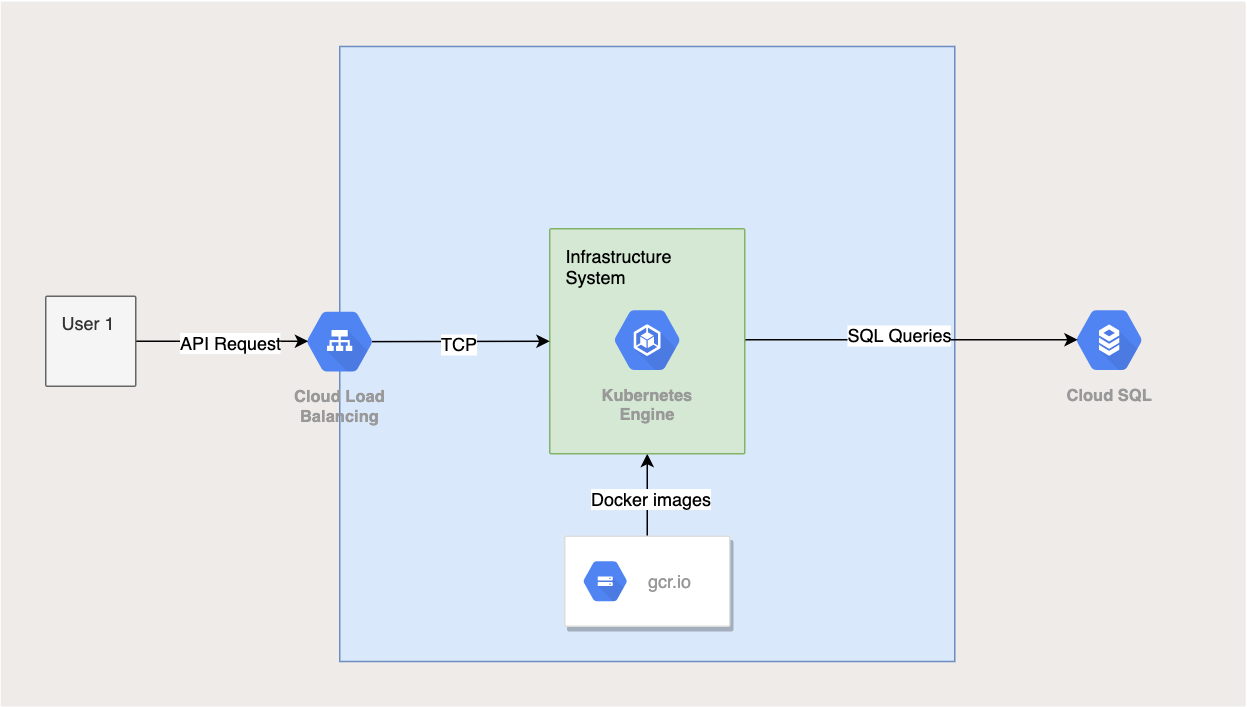

The diagram above was exported from draw.io. Its source (the exported page's mxGraphModel, read from the mxfile embedded in the PNG):
<mxGraphModel dx="1128" dy="659" grid="1" gridSize="10" guides="1" tooltips="1" connect="1" arrows="1" fold="1" page="1" pageScale="1" pageWidth="827" pageHeight="1169" math="0" shadow="0">
  <root>
    <mxCell id="0" />
    <mxCell id="1" parent="0" />
    <mxCell id="2" value="" style="points=[[0,0,0],[0.25,0,0],[0.5,0,0],[0.75,0,0],[1,0,0],[1,0.25,0],[1,0.5,0],[1,0.75,0],[1,1,0],[0.75,1,0],[0.5,1,0],[0.25,1,0],[0,1,0],[0,0.75,0],[0,0.5,0],[0,0.25,0]];rounded=1;absoluteArcSize=1;arcSize=2;html=1;strokeColor=none;gradientColor=none;shadow=0;dashed=0;fontSize=12;fontColor=#9E9E9E;align=left;verticalAlign=top;spacing=10;spacingTop=-4;fillColor=#EFEBE9;" vertex="1" parent="1">
      <mxGeometry y="163.5" width="830" height="470" as="geometry" />
    </mxCell>
    <mxCell id="3" value="" style="whiteSpace=wrap;html=1;aspect=fixed;fillColor=#dae8fc;strokeColor=#6c8ebf;" vertex="1" parent="1">
      <mxGeometry x="226" y="193.5" width="410" height="410" as="geometry" />
    </mxCell>
    <mxCell id="4" value="Cloud SQL" style="html=1;fillColor=#5184F3;strokeColor=none;verticalAlign=top;labelPosition=center;verticalLabelPosition=bottom;align=center;spacingTop=-6;fontSize=11;fontStyle=1;fontColor=#999999;shape=mxgraph.gcp2.hexIcon;prIcon=cloud_sql" vertex="1" parent="1">
      <mxGeometry x="706" y="360" width="66" height="58.5" as="geometry" />
    </mxCell>
    <mxCell id="5" style="edgeStyle=orthogonalEdgeStyle;rounded=0;orthogonalLoop=1;jettySize=auto;html=1;entryX=0.175;entryY=0.5;entryDx=0;entryDy=0;entryPerimeter=0;exitX=1;exitY=0.5;exitDx=0;exitDy=0;exitPerimeter=0;" edge="1" source="11" target="4" parent="1">
      <mxGeometry relative="1" as="geometry">
        <mxPoint x="666" y="460" as="sourcePoint" />
        <Array as="points">
          <mxPoint x="496" y="389" />
          <mxPoint x="718" y="389" />
        </Array>
      </mxGeometry>
    </mxCell>
    <mxCell id="6" value="SQL Queries" style="text;html=1;resizable=0;points=[];align=center;verticalAlign=middle;labelBackgroundColor=#ffffff;" vertex="1" connectable="0" parent="5">
      <mxGeometry x="-0.0676" y="4" relative="1" as="geometry">
        <mxPoint as="offset" />
      </mxGeometry>
    </mxCell>
    <mxCell id="7" style="rounded=0;orthogonalLoop=1;jettySize=auto;html=1;entryX=0.5;entryY=1;entryDx=0;entryDy=0;entryPerimeter=0;" edge="1" source="9" target="11" parent="1">
      <mxGeometry relative="1" as="geometry" />
    </mxCell>
    <mxCell id="8" value="Docker images" style="text;html=1;resizable=0;points=[];align=center;verticalAlign=top;labelBackgroundColor=#ffffff;labelPosition=center;verticalLabelPosition=bottom;" vertex="1" connectable="0" parent="7">
      <mxGeometry x="0.3957" y="-2" relative="1" as="geometry">
        <mxPoint as="offset" />
      </mxGeometry>
    </mxCell>
    <mxCell id="9" value="" style="strokeColor=#dddddd;fillColor=#ffffff;shadow=1;strokeWidth=1;rounded=1;absoluteArcSize=1;arcSize=2;" vertex="1" parent="1">
      <mxGeometry x="376" y="520" width="110" height="60" as="geometry" />
    </mxCell>
    <mxCell id="10" value="gcr.io" style="dashed=0;connectable=0;html=1;fillColor=#5184F3;strokeColor=none;shape=mxgraph.gcp2.hexIcon;prIcon=cloud_storage;part=1;labelPosition=right;verticalLabelPosition=middle;align=left;verticalAlign=middle;spacingLeft=5;fontColor=#999999;fontSize=12;" vertex="1" parent="9">
      <mxGeometry y="0.5" width="44" height="39" relative="1" as="geometry">
        <mxPoint x="5" y="-19.5" as="offset" />
      </mxGeometry>
    </mxCell>
    <mxCell id="11" value="Infrastructure&#10;System" style="points=[[0,0,0],[0.25,0,0],[0.5,0,0],[0.75,0,0],[1,0,0],[1,0.25,0],[1,0.5,0],[1,0.75,0],[1,1,0],[0.75,1,0],[0.5,1,0],[0.25,1,0],[0,1,0],[0,0.75,0],[0,0.5,0],[0,0.25,0]];rounded=1;absoluteArcSize=1;arcSize=2;html=1;strokeColor=#82b366;shadow=0;dashed=0;fontSize=12;align=left;verticalAlign=top;spacing=10;spacingTop=-4;fillColor=#d5e8d4;" vertex="1" parent="1">
      <mxGeometry x="366" y="315" width="130" height="150" as="geometry" />
    </mxCell>
    <mxCell id="12" value="Kubernetes&#10;Engine" style="html=1;fillColor=#5184F3;strokeColor=none;verticalAlign=top;labelPosition=center;verticalLabelPosition=bottom;align=center;spacingTop=-6;fontSize=11;fontStyle=1;fontColor=#999999;shape=mxgraph.gcp2.hexIcon;prIcon=container_engine" vertex="1" parent="1">
      <mxGeometry x="398" y="360" width="66" height="58.5" as="geometry" />
    </mxCell>
    <mxCell id="13" style="orthogonalLoop=1;jettySize=auto;html=1;exitX=0.825;exitY=0.5;exitDx=0;exitDy=0;exitPerimeter=0;entryX=0;entryY=0.5;entryDx=0;entryDy=0;entryPerimeter=0;rounded=0;strokeWidth=1;jumpSize=6;shadow=0;sourcePerimeterSpacing=0;" edge="1" source="15" target="11" parent="1">
      <mxGeometry relative="1" as="geometry" />
    </mxCell>
    <mxCell id="14" value="TCP" style="text;html=1;resizable=0;points=[];align=center;verticalAlign=middle;labelBackgroundColor=#ffffff;" vertex="1" connectable="0" parent="13">
      <mxGeometry x="-0.0291" y="-1" relative="1" as="geometry">
        <mxPoint as="offset" />
      </mxGeometry>
    </mxCell>
    <mxCell id="15" value="Cloud Load&#10;Balancing" style="html=1;fillColor=#5184F3;strokeColor=none;verticalAlign=top;labelPosition=center;verticalLabelPosition=bottom;align=center;spacingTop=-6;fontSize=11;fontStyle=1;fontColor=#999999;shape=mxgraph.gcp2.hexIcon;prIcon=cloud_load_balancing" vertex="1" parent="1">
      <mxGeometry x="193" y="361" width="66" height="58.5" as="geometry" />
    </mxCell>
    <mxCell id="16" style="edgeStyle=orthogonalEdgeStyle;rounded=0;orthogonalLoop=1;jettySize=auto;html=1;entryX=0.175;entryY=0.5;entryDx=0;entryDy=0;entryPerimeter=0;" edge="1" source="18" target="15" parent="1">
      <mxGeometry relative="1" as="geometry" />
    </mxCell>
    <mxCell id="17" value="API Request" style="text;html=1;resizable=0;points=[];align=center;verticalAlign=middle;labelBackgroundColor=#ffffff;" vertex="1" connectable="0" parent="16">
      <mxGeometry x="0.1009" relative="1" as="geometry">
        <mxPoint as="offset" />
      </mxGeometry>
    </mxCell>
    <mxCell id="18" value="User 1" style="points=[[0,0,0],[0.25,0,0],[0.5,0,0],[0.75,0,0],[1,0,0],[1,0.25,0],[1,0.5,0],[1,0.75,0],[1,1,0],[0.75,1,0],[0.5,1,0],[0.25,1,0],[0,1,0],[0,0.75,0],[0,0.5,0],[0,0.25,0]];rounded=1;absoluteArcSize=1;arcSize=2;html=1;strokeColor=#666666;shadow=0;dashed=0;fontSize=12;fontColor=#333333;align=left;verticalAlign=top;spacing=10;spacingTop=-4;fillColor=#f5f5f5;" vertex="1" parent="1">
      <mxGeometry x="30" y="360" width="60" height="60" as="geometry" />
    </mxCell>
  </root>
</mxGraphModel>